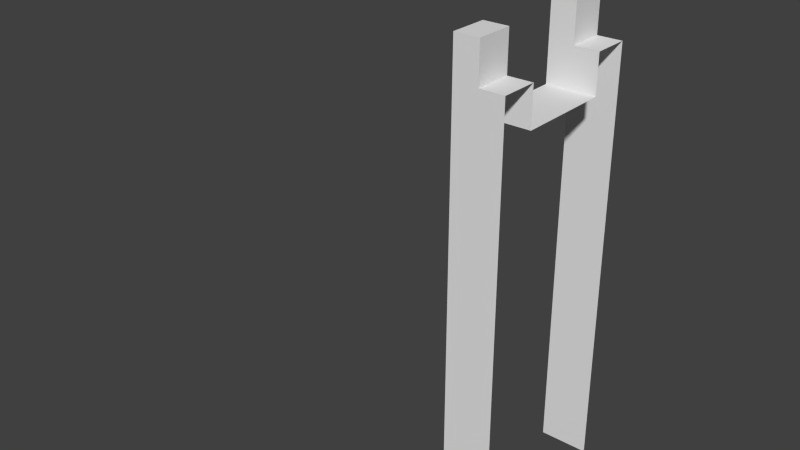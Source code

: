 # Source: TowerWall.blend  (saved by Blender 2.74.0; exported with 4.5.12 LTS)
import bpy
from mathutils import Matrix  # noqa: F401  (used for matrix-valued properties, if any)

bpy.ops.wm.read_factory_settings(use_empty=True)
scene = bpy.context.scene
scene.name = 'Scene'

# ---- collections
col_collection_1 = bpy.data.collections.new('Collection 1'); scene.collection.children.link(col_collection_1)

# ---- materials (node trees are filled in below, after node groups)
mat_material = bpy.data.materials.new('Material')
mat_material.alpha_threshold = 0.0
mat_material.use_transparent_shadow = False
mat_material.roughness = 0.5
mat_material.line_color = (0.0, 0.0, 0.0, 1.0)

# ---- material node trees

# ---- world
world_world = bpy.data.worlds.new('World'); scene.world = world_world
world_world.color = (0.05088, 0.05088, 0.05088)
world_world.use_sun_shadow = False
world_world.sun_shadow_jitter_overblur = 0.0
world_world.cycles.sampling_method = 'MANUAL'
world_world.cycles.sample_map_resolution = 256

# ---- meshes
me_cube = bpy.data.meshes.new('Cube')
me_cube.from_pydata([(-0.375, 0.375, 0.0), (-0.375, 0.375, 0.0), (0.375, 0.375, 0.0), (0.375, 0.375, 0.0), (-0.375, -0.375, 0.0), (-0.375, -0.375, 0.0), (0.5, 0.0, 1.0), (0.375, -0.1226, 1.1), (0.5, -0.1226, 1.0), (0.375, -0.375, 0.0), (0.375, -0.1226, 1.0), (0.5, -0.1226, 1.1), (0.375, 0.0, 1.0), (0.5, -0.2174, 1.1), (0.4375, -0.1226, 1.1), (0.4375, -0.2174, 1.1), (0.4375, -0.1226, 1.2), (0.4375, -0.2174, 1.2), (0.5, -0.2174, 0.0), (0.375, -0.1226, 1.2), (0.375, -0.2174, 1.2), (0.375, -0.2174, 0.0), (0.375, -0.2174, 1.1), (0.375, -0.375, 0.0)], [(1, 0), (3, 2), (5, 4), (23, 9)], [(6, 12, 10, 8), (8, 10, 7, 11), (15, 14, 16, 17), (13, 11, 14, 15), (20, 17, 16, 19), (21, 18, 13, 22), (22, 15, 17, 20), (14, 7, 19, 16)])
me_cube.materials.append(mat_material)
me_cube.use_remesh_preserve_volume = False
me_cube.use_remesh_preserve_attributes = False
me_cube.use_mirror_vertex_groups = False
me_cube.update()

# ---- objects
ob_cube = bpy.data.objects.new('Cube', me_cube)

# ---- transforms, parenting, visibility, modifiers, constraints
ob_cube.location = (0.0, 0.0, 0.0)
ob_cube.lock_rotations_4d = False
ob_cube.empty_display_type = 'ARROWS'
ob_cube.lineart.crease_threshold = 0.0
_m = ob_cube.modifiers.new('Mirror', 'MIRROR')
_m.use_axis = (False, True, False)

# ---- collection membership
col_collection_1.objects.link(ob_cube)

# ---- scene / render settings (as saved in the file)
scene.frame_start = 1; scene.frame_end = 250; scene.frame_set(1)
scene.render.engine = 'BLENDER_EEVEE_NEXT'
scene.render.resolution_percentage = 50
scene.render.dither_intensity = 0.0
scene.cycles.use_denoising = False
scene.cycles.samples = 10
scene.cycles.sampling_pattern = 'TABULATED_SOBOL'
scene.cycles.light_sampling_threshold = 0.0
scene.cycles.use_adaptive_sampling = False
scene.cycles.use_light_tree = False
scene.cycles.blur_glossy = 0.0
scene.cycles.pixel_filter_type = 'GAUSSIAN'
scene.cycles.sample_clamp_indirect = 0.0
scene.view_settings.view_transform = 'Standard'
bpy.context.view_layer.update()

# ---- added for rendering (the .blend has no active camera and no usable light): camera, sun
cam_auto = bpy.data.cameras.new('AutoCamera')
cam_auto.lens = 50.0
cam_auto.sensor_width = 36.0
cam_auto.clip_end = 1000.0
ob_auto_camera = bpy.data.objects.new('AutoCamera', cam_auto)
scene.collection.objects.link(ob_auto_camera)
ob_auto_camera.location = (1.60186, -1.84723, 1.83149)
ob_auto_camera.rotation_euler = (1.09748, -7.21219e-08, 0.694738)
scene.camera = ob_auto_camera
light_auto_sun = bpy.data.lights.new('AutoSun', 'SUN')
light_auto_sun.energy = 3.0
light_auto_sun.angle = 0.0523599
ob_auto_sun = bpy.data.objects.new('AutoSun', light_auto_sun)
scene.collection.objects.link(ob_auto_sun)
ob_auto_sun.rotation_euler = (0.872665, 0.174533, 0.523599)
bpy.context.view_layer.update()

